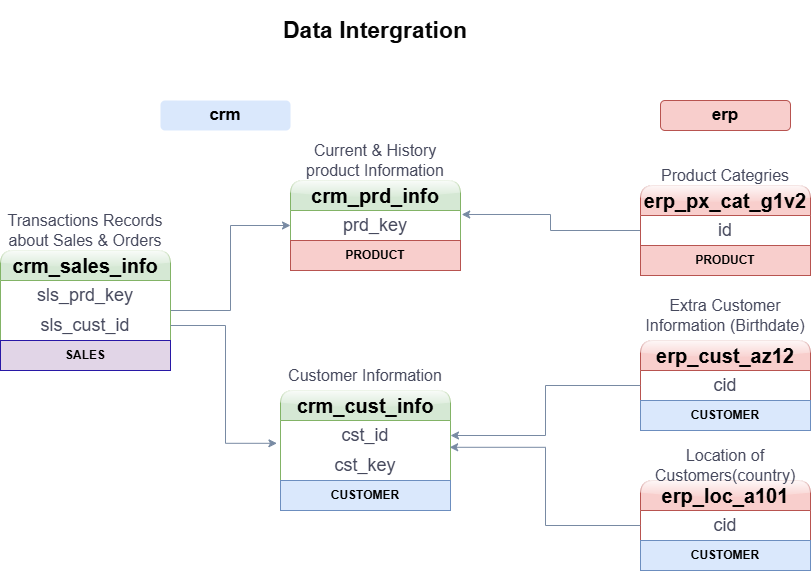

The diagram above was exported from draw.io. Its source (the exported page's mxGraphModel, read from the mxfile embedded in the PNG):
<mxGraphModel dx="1042" dy="1510" grid="1" gridSize="10" guides="1" tooltips="1" connect="1" arrows="1" fold="1" page="1" pageScale="1" pageWidth="1100" pageHeight="850" math="0" shadow="0">
  <root>
    <mxCell id="0" />
    <mxCell id="1" parent="0" />
    <mxCell id="DQ_mGOMyH-YFmHO6pA31-1" value="Data Intergration" style="rounded=0;whiteSpace=wrap;html=1;fontSize=23;fontStyle=1;fillColor=none;strokeColor=none;labelBackgroundColor=none;fontColor=light-dark(#050505, #aaadbe);" parent="1" vertex="1">
      <mxGeometry x="340" y="-60" width="190" height="60" as="geometry" />
    </mxCell>
    <mxCell id="DQ_mGOMyH-YFmHO6pA31-2" value="crm_cust_info" style="swimlane;fontStyle=1;childLayout=stackLayout;horizontal=1;startSize=30;horizontalStack=0;resizeParent=1;resizeParentMax=0;resizeLast=0;collapsible=1;marginBottom=0;whiteSpace=wrap;html=1;rounded=1;glass=1;labelBackgroundColor=none;fillColor=#d5e8d4;strokeColor=#82b366;fontSize=20;" parent="1" vertex="1">
      <mxGeometry x="340" y="330" width="170" height="120" as="geometry" />
    </mxCell>
    <mxCell id="DQ_mGOMyH-YFmHO6pA31-3" value="cst_id" style="text;strokeColor=none;fillColor=none;align=center;verticalAlign=middle;spacingLeft=4;spacingRight=4;overflow=hidden;points=[[0,0.5],[1,0.5]];portConstraint=eastwest;rotatable=0;whiteSpace=wrap;html=1;labelBackgroundColor=none;fontColor=#46495D;fontSize=18;" parent="DQ_mGOMyH-YFmHO6pA31-2" vertex="1">
      <mxGeometry y="30" width="170" height="30" as="geometry" />
    </mxCell>
    <mxCell id="DQ_mGOMyH-YFmHO6pA31-33" value="cst_key" style="text;strokeColor=none;fillColor=none;align=center;verticalAlign=middle;spacingLeft=4;spacingRight=4;overflow=hidden;points=[[0,0.5],[1,0.5]];portConstraint=eastwest;rotatable=0;whiteSpace=wrap;html=1;labelBackgroundColor=none;fontColor=#46495D;fontSize=18;" parent="DQ_mGOMyH-YFmHO6pA31-2" vertex="1">
      <mxGeometry y="60" width="170" height="30" as="geometry" />
    </mxCell>
    <mxCell id="cFnY_caxT0hQEb-drU5t-4" value="&lt;b&gt;CUSTOMER&lt;/b&gt;" style="text;html=1;strokeColor=#6c8ebf;fillColor=#dae8fc;align=center;verticalAlign=middle;whiteSpace=wrap;overflow=hidden;" parent="DQ_mGOMyH-YFmHO6pA31-2" vertex="1">
      <mxGeometry y="90" width="170" height="30" as="geometry" />
    </mxCell>
    <mxCell id="DQ_mGOMyH-YFmHO6pA31-6" value="crm_prd_info" style="swimlane;fontStyle=1;childLayout=stackLayout;horizontal=1;startSize=30;horizontalStack=0;resizeParent=1;resizeParentMax=0;resizeLast=0;collapsible=1;marginBottom=0;whiteSpace=wrap;html=1;rounded=1;glass=1;labelBackgroundColor=none;fillColor=#d5e8d4;strokeColor=#82b366;fontSize=20;" parent="1" vertex="1">
      <mxGeometry x="350" y="120" width="170" height="90" as="geometry" />
    </mxCell>
    <mxCell id="DQ_mGOMyH-YFmHO6pA31-7" value="prd_key" style="text;strokeColor=none;fillColor=none;align=center;verticalAlign=middle;spacingLeft=4;spacingRight=4;overflow=hidden;points=[[0,0.5],[1,0.5]];portConstraint=eastwest;rotatable=0;whiteSpace=wrap;html=1;labelBackgroundColor=none;fontColor=#46495D;fontSize=18;" parent="DQ_mGOMyH-YFmHO6pA31-6" vertex="1">
      <mxGeometry y="30" width="170" height="30" as="geometry" />
    </mxCell>
    <mxCell id="cFnY_caxT0hQEb-drU5t-1" value="&lt;b&gt;PRODUCT&lt;/b&gt;" style="text;html=1;strokeColor=#b85450;fillColor=#f8cecc;align=center;verticalAlign=middle;whiteSpace=wrap;overflow=hidden;" parent="DQ_mGOMyH-YFmHO6pA31-6" vertex="1">
      <mxGeometry y="60" width="170" height="30" as="geometry" />
    </mxCell>
    <mxCell id="DQ_mGOMyH-YFmHO6pA31-28" value="" style="edgeStyle=orthogonalEdgeStyle;rounded=0;orthogonalLoop=1;jettySize=auto;html=1;strokeColor=#788AA3;fontColor=#46495D;fillColor=#B2C9AB;entryX=0;entryY=0.5;entryDx=0;entryDy=0;" parent="1" source="DQ_mGOMyH-YFmHO6pA31-8" target="DQ_mGOMyH-YFmHO6pA31-6" edge="1">
      <mxGeometry relative="1" as="geometry">
        <mxPoint x="310" y="330" as="targetPoint" />
      </mxGeometry>
    </mxCell>
    <mxCell id="DQ_mGOMyH-YFmHO6pA31-8" value="crm_sales_info" style="swimlane;fontStyle=1;childLayout=stackLayout;horizontal=1;startSize=30;horizontalStack=0;resizeParent=1;resizeParentMax=0;resizeLast=0;collapsible=1;marginBottom=0;whiteSpace=wrap;html=1;rounded=1;glass=1;labelBackgroundColor=none;fillColor=#d5e8d4;strokeColor=#82b366;fontSize=20;" parent="1" vertex="1">
      <mxGeometry x="60" y="190" width="170" height="120" as="geometry" />
    </mxCell>
    <mxCell id="DQ_mGOMyH-YFmHO6pA31-9" value="sls_prd_key" style="text;strokeColor=none;fillColor=none;align=center;verticalAlign=middle;spacingLeft=4;spacingRight=4;overflow=hidden;points=[[0,0.5],[1,0.5]];portConstraint=eastwest;rotatable=0;whiteSpace=wrap;html=1;labelBackgroundColor=none;fontColor=#46495D;fontSize=18;" parent="DQ_mGOMyH-YFmHO6pA31-8" vertex="1">
      <mxGeometry y="30" width="170" height="30" as="geometry" />
    </mxCell>
    <mxCell id="DQ_mGOMyH-YFmHO6pA31-11" value="sls_cust_id" style="text;strokeColor=none;fillColor=none;align=center;verticalAlign=middle;spacingLeft=4;spacingRight=4;overflow=hidden;points=[[0,0.5],[1,0.5]];portConstraint=eastwest;rotatable=0;whiteSpace=wrap;html=1;labelBackgroundColor=none;fontColor=#46495D;fontSize=18;" parent="DQ_mGOMyH-YFmHO6pA31-8" vertex="1">
      <mxGeometry y="60" width="170" height="30" as="geometry" />
    </mxCell>
    <mxCell id="cFnY_caxT0hQEb-drU5t-7" value="&lt;b&gt;SALES&lt;/b&gt;" style="text;html=1;strokeColor=#2818A6;fillColor=#e1d5e7;align=center;verticalAlign=middle;whiteSpace=wrap;overflow=hidden;" parent="DQ_mGOMyH-YFmHO6pA31-8" vertex="1">
      <mxGeometry y="90" width="170" height="30" as="geometry" />
    </mxCell>
    <mxCell id="DQ_mGOMyH-YFmHO6pA31-12" value="erp_cust_az12" style="swimlane;fontStyle=1;childLayout=stackLayout;horizontal=1;startSize=30;horizontalStack=0;resizeParent=1;resizeParentMax=0;resizeLast=0;collapsible=1;marginBottom=0;whiteSpace=wrap;html=1;rounded=1;glass=1;labelBackgroundColor=none;fillColor=#f8cecc;strokeColor=#b85450;fontSize=20;" parent="1" vertex="1">
      <mxGeometry x="700" y="280" width="170" height="90" as="geometry" />
    </mxCell>
    <mxCell id="DQ_mGOMyH-YFmHO6pA31-13" value="cid" style="text;strokeColor=none;fillColor=none;align=center;verticalAlign=middle;spacingLeft=4;spacingRight=4;overflow=hidden;points=[[0,0.5],[1,0.5]];portConstraint=eastwest;rotatable=0;whiteSpace=wrap;html=1;labelBackgroundColor=none;fontColor=#46495D;fontSize=18;" parent="DQ_mGOMyH-YFmHO6pA31-12" vertex="1">
      <mxGeometry y="30" width="170" height="30" as="geometry" />
    </mxCell>
    <mxCell id="cFnY_caxT0hQEb-drU5t-5" value="&lt;b&gt;CUSTOMER&lt;/b&gt;" style="text;html=1;strokeColor=#6c8ebf;fillColor=#dae8fc;align=center;verticalAlign=middle;whiteSpace=wrap;overflow=hidden;" parent="DQ_mGOMyH-YFmHO6pA31-12" vertex="1">
      <mxGeometry y="60" width="170" height="30" as="geometry" />
    </mxCell>
    <mxCell id="DQ_mGOMyH-YFmHO6pA31-14" value="erp_loc_a101" style="swimlane;fontStyle=1;childLayout=stackLayout;horizontal=1;startSize=30;horizontalStack=0;resizeParent=1;resizeParentMax=0;resizeLast=0;collapsible=1;marginBottom=0;whiteSpace=wrap;html=1;rounded=1;glass=1;labelBackgroundColor=none;fillColor=#f8cecc;strokeColor=#b85450;fontSize=20;" parent="1" vertex="1">
      <mxGeometry x="700" y="420" width="170" height="90" as="geometry" />
    </mxCell>
    <mxCell id="DQ_mGOMyH-YFmHO6pA31-15" value="cid" style="text;strokeColor=none;fillColor=none;align=center;verticalAlign=middle;spacingLeft=4;spacingRight=4;overflow=hidden;points=[[0,0.5],[1,0.5]];portConstraint=eastwest;rotatable=0;whiteSpace=wrap;html=1;labelBackgroundColor=none;fontColor=#46495D;fontSize=18;" parent="DQ_mGOMyH-YFmHO6pA31-14" vertex="1">
      <mxGeometry y="30" width="170" height="30" as="geometry" />
    </mxCell>
    <mxCell id="cFnY_caxT0hQEb-drU5t-6" value="&lt;b&gt;CUSTOMER&lt;/b&gt;" style="text;html=1;strokeColor=#6c8ebf;fillColor=#dae8fc;align=center;verticalAlign=middle;whiteSpace=wrap;overflow=hidden;" parent="DQ_mGOMyH-YFmHO6pA31-14" vertex="1">
      <mxGeometry y="60" width="170" height="30" as="geometry" />
    </mxCell>
    <mxCell id="DQ_mGOMyH-YFmHO6pA31-47" style="edgeStyle=orthogonalEdgeStyle;rounded=0;orthogonalLoop=1;jettySize=auto;html=1;strokeColor=#788AA3;fontColor=#46495D;fillColor=#B2C9AB;entryX=1.007;entryY=0.133;entryDx=0;entryDy=0;entryPerimeter=0;" parent="1" source="DQ_mGOMyH-YFmHO6pA31-16" target="DQ_mGOMyH-YFmHO6pA31-7" edge="1">
      <mxGeometry relative="1" as="geometry">
        <mxPoint x="690" y="160" as="targetPoint" />
      </mxGeometry>
    </mxCell>
    <mxCell id="DQ_mGOMyH-YFmHO6pA31-16" value="erp_px_cat_g1v2" style="swimlane;fontStyle=1;childLayout=stackLayout;horizontal=1;startSize=30;horizontalStack=0;resizeParent=1;resizeParentMax=0;resizeLast=0;collapsible=1;marginBottom=0;whiteSpace=wrap;html=1;rounded=1;glass=1;labelBackgroundColor=none;fillColor=#f8cecc;strokeColor=#b85450;fontSize=20;" parent="1" vertex="1">
      <mxGeometry x="700" y="125" width="170" height="90" as="geometry" />
    </mxCell>
    <mxCell id="DQ_mGOMyH-YFmHO6pA31-17" value="id" style="text;strokeColor=none;fillColor=none;align=center;verticalAlign=middle;spacingLeft=4;spacingRight=4;overflow=hidden;points=[[0,0.5],[1,0.5]];portConstraint=eastwest;rotatable=0;whiteSpace=wrap;html=1;labelBackgroundColor=none;fontColor=#46495D;fontSize=18;" parent="DQ_mGOMyH-YFmHO6pA31-16" vertex="1">
      <mxGeometry y="30" width="170" height="30" as="geometry" />
    </mxCell>
    <mxCell id="cFnY_caxT0hQEb-drU5t-3" value="&lt;b&gt;PRODUCT&lt;/b&gt;" style="text;html=1;strokeColor=#b85450;fillColor=#f8cecc;align=center;verticalAlign=middle;whiteSpace=wrap;overflow=hidden;" parent="DQ_mGOMyH-YFmHO6pA31-16" vertex="1">
      <mxGeometry y="60" width="170" height="30" as="geometry" />
    </mxCell>
    <mxCell id="DQ_mGOMyH-YFmHO6pA31-29" value="Customer Information" style="rounded=0;whiteSpace=wrap;html=1;strokeColor=none;fontColor=#46495D;fillColor=none;fontSize=16;fontStyle=0" parent="1" vertex="1">
      <mxGeometry x="340" y="300" width="170" height="30" as="geometry" />
    </mxCell>
    <mxCell id="DQ_mGOMyH-YFmHO6pA31-30" value="Current &amp;amp; History product Information" style="rounded=0;whiteSpace=wrap;html=1;strokeColor=none;fontColor=#46495D;fillColor=none;fontSize=16;fontStyle=0" parent="1" vertex="1">
      <mxGeometry x="350" y="80" width="170" height="40" as="geometry" />
    </mxCell>
    <mxCell id="DQ_mGOMyH-YFmHO6pA31-31" value="Transactions Records about Sales &amp;amp; Orders" style="rounded=0;whiteSpace=wrap;html=1;strokeColor=none;fontColor=#46495D;fillColor=none;fontSize=16;fontStyle=0" parent="1" vertex="1">
      <mxGeometry x="60" y="150" width="170" height="40" as="geometry" />
    </mxCell>
    <mxCell id="DQ_mGOMyH-YFmHO6pA31-32" value="Extra Customer Information (Birthdate)" style="rounded=0;whiteSpace=wrap;html=1;strokeColor=none;fontColor=#46495D;fillColor=none;fontSize=16;fontStyle=0" parent="1" vertex="1">
      <mxGeometry x="700" y="240" width="170" height="30" as="geometry" />
    </mxCell>
    <mxCell id="DQ_mGOMyH-YFmHO6pA31-34" value="Location of Customers(country)" style="rounded=0;whiteSpace=wrap;html=1;strokeColor=none;fontColor=#46495D;fillColor=none;fontSize=16;fontStyle=0" parent="1" vertex="1">
      <mxGeometry x="700" y="390" width="170" height="30" as="geometry" />
    </mxCell>
    <mxCell id="DQ_mGOMyH-YFmHO6pA31-45" style="edgeStyle=orthogonalEdgeStyle;rounded=0;orthogonalLoop=1;jettySize=auto;html=1;entryX=1;entryY=0.5;entryDx=0;entryDy=0;strokeColor=#788AA3;fontColor=#46495D;fillColor=#B2C9AB;" parent="1" source="DQ_mGOMyH-YFmHO6pA31-13" target="DQ_mGOMyH-YFmHO6pA31-3" edge="1">
      <mxGeometry relative="1" as="geometry" />
    </mxCell>
    <mxCell id="DQ_mGOMyH-YFmHO6pA31-49" style="edgeStyle=orthogonalEdgeStyle;rounded=0;orthogonalLoop=1;jettySize=auto;html=1;entryX=0.995;entryY=-0.107;entryDx=0;entryDy=0;entryPerimeter=0;strokeColor=#788AA3;fontColor=#46495D;fillColor=#B2C9AB;" parent="1" source="DQ_mGOMyH-YFmHO6pA31-14" target="DQ_mGOMyH-YFmHO6pA31-33" edge="1">
      <mxGeometry relative="1" as="geometry" />
    </mxCell>
    <mxCell id="DQ_mGOMyH-YFmHO6pA31-50" value="Product Categries" style="rounded=0;whiteSpace=wrap;html=1;strokeColor=none;fontColor=#46495D;fillColor=none;fontSize=16;fontStyle=0" parent="1" vertex="1">
      <mxGeometry x="700" y="100" width="170" height="30" as="geometry" />
    </mxCell>
    <mxCell id="DQ_mGOMyH-YFmHO6pA31-52" value="" style="edgeStyle=orthogonalEdgeStyle;rounded=0;orthogonalLoop=1;jettySize=auto;html=1;strokeColor=#788AA3;fontColor=#46495D;fillColor=#B2C9AB;entryX=-0.021;entryY=0.76;entryDx=0;entryDy=0;entryPerimeter=0;" parent="1" source="DQ_mGOMyH-YFmHO6pA31-11" target="DQ_mGOMyH-YFmHO6pA31-3" edge="1">
      <mxGeometry relative="1" as="geometry" />
    </mxCell>
    <mxCell id="DQ_mGOMyH-YFmHO6pA31-54" value="&lt;b&gt;&lt;font style=&quot;font-size: 17px;&quot;&gt;crm&lt;/font&gt;&lt;/b&gt;" style="rounded=1;whiteSpace=wrap;html=1;strokeColor=none;fillColor=#dae8fc;align=center;" parent="1" vertex="1">
      <mxGeometry x="220" y="40" width="130" height="30" as="geometry" />
    </mxCell>
    <mxCell id="DQ_mGOMyH-YFmHO6pA31-58" value="&lt;b&gt;&lt;font style=&quot;font-size: 17px;&quot;&gt;erp&lt;/font&gt;&lt;/b&gt;" style="rounded=1;whiteSpace=wrap;html=1;strokeColor=#b85450;fillColor=#f8cecc;align=center;" parent="1" vertex="1">
      <mxGeometry x="720" y="40" width="130" height="30" as="geometry" />
    </mxCell>
  </root>
</mxGraphModel>